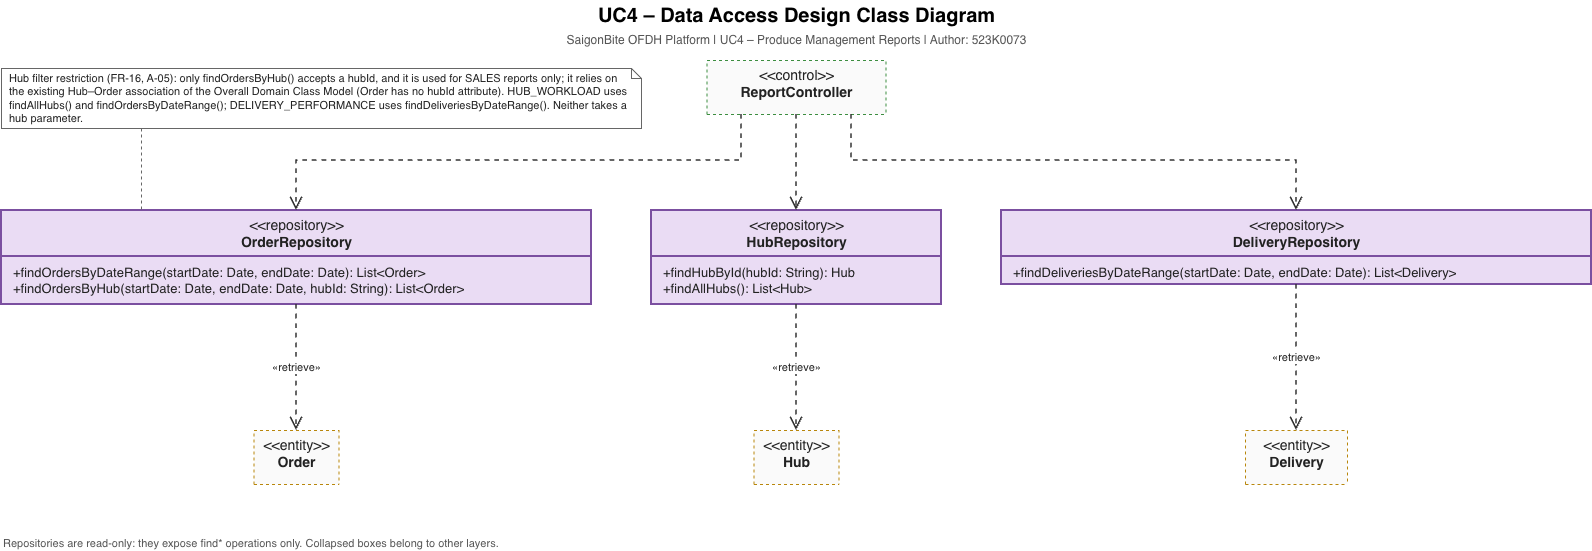

The diagram above was exported from draw.io. Its source (the exported page's mxGraphModel, read from the mxfile embedded in the PNG):
<mxGraphModel dx="1628" dy="800" grid="1" gridSize="10" guides="1" tooltips="1" connect="1" arrows="1" fold="1" page="1" pageScale="1" pageWidth="1710" pageHeight="580" math="0" shadow="0">
  <root>
    <mxCell id="p4-0" />
    <mxCell id="p4-1" parent="p4-0" />
    <mxCell id="p4-11" parent="p4-1" style="text;html=1;align=center;verticalAlign=middle;fontSize=20;" value="&lt;b&gt;UC4 – Data Access Design Class Diagram&lt;/b&gt;" vertex="1">
      <mxGeometry height="30" width="800" x="455" y="10" as="geometry" />
    </mxCell>
    <mxCell id="p4-12" parent="p4-1" style="text;html=1;align=center;verticalAlign=middle;fontSize=12;fontColor=#555555;" value="SaigonBite OFDH Platform | UC4 – Produce Management Reports | Author: 523K0073" vertex="1">
      <mxGeometry height="20" width="800" x="455" y="40" as="geometry" />
    </mxCell>
    <mxCell id="p4-13" parent="p4-1" style="swimlane;html=1;fontStyle=0;align=center;verticalAlign=top;startSize=54;collapsible=0;fillColor=#FAFAFA;strokeColor=#3C8D40;strokeWidth=1;fontSize=14;fontColor=#222222;swimlaneFillColor=#FAFAFA;dashed=1;" value="&amp;lt;&amp;lt;control&amp;gt;&amp;gt;&lt;br&gt;&lt;b&gt;ReportController&lt;/b&gt;" vertex="1">
      <mxGeometry height="54" width="179" x="765.5" y="70" as="geometry" />
    </mxCell>
    <mxCell id="p4-14" parent="p4-1" style="swimlane;html=1;fontStyle=0;align=center;verticalAlign=top;startSize=46;collapsible=0;fillColor=#EADCF4;strokeColor=#7B4FA0;strokeWidth=2;fontSize=14;fontColor=#222222;swimlaneFillColor=#EADCF4;" value="&amp;lt;&amp;lt;repository&amp;gt;&amp;gt;&lt;br&gt;&lt;b&gt;OrderRepository&lt;/b&gt;" vertex="1">
      <mxGeometry height="94" width="590" x="60" y="220" as="geometry" />
    </mxCell>
    <mxCell id="p4-15" parent="p4-14" style="text;html=1;strokeColor=none;fillColor=none;align=left;verticalAlign=top;spacingLeft=10;spacingTop=2;whiteSpace=nowrap;overflow=hidden;fontSize=13;fontColor=#222222;" value="+findOrdersByDateRange(startDate: Date, endDate: Date): List&amp;lt;Order&amp;gt;&lt;br&gt;+findOrdersByHub(startDate: Date, endDate: Date, hubId: String): List&amp;lt;Order&amp;gt;" vertex="1">
      <mxGeometry height="48" width="590" y="46" as="geometry" />
    </mxCell>
    <mxCell id="p4-16" parent="p4-1" style="swimlane;html=1;fontStyle=0;align=center;verticalAlign=top;startSize=46;collapsible=0;fillColor=#EADCF4;strokeColor=#7B4FA0;strokeWidth=2;fontSize=14;fontColor=#222222;swimlaneFillColor=#EADCF4;" value="&amp;lt;&amp;lt;repository&amp;gt;&amp;gt;&lt;br&gt;&lt;b&gt;HubRepository&lt;/b&gt;" vertex="1">
      <mxGeometry height="94" width="290" x="710" y="220" as="geometry" />
    </mxCell>
    <mxCell id="p4-17" parent="p4-16" style="text;html=1;strokeColor=none;fillColor=none;align=left;verticalAlign=top;spacingLeft=10;spacingTop=2;whiteSpace=nowrap;overflow=hidden;fontSize=13;fontColor=#222222;" value="+findHubById(hubId: String): Hub&lt;br&gt;+findAllHubs(): List&amp;lt;Hub&amp;gt;" vertex="1">
      <mxGeometry height="48" width="290" y="46" as="geometry" />
    </mxCell>
    <mxCell id="p4-18" parent="p4-1" style="swimlane;html=1;fontStyle=0;align=center;verticalAlign=top;startSize=46;collapsible=0;fillColor=#EADCF4;strokeColor=#7B4FA0;strokeWidth=2;fontSize=14;fontColor=#222222;swimlaneFillColor=#EADCF4;" value="&amp;lt;&amp;lt;repository&amp;gt;&amp;gt;&lt;br&gt;&lt;b&gt;DeliveryRepository&lt;/b&gt;" vertex="1">
      <mxGeometry height="74" width="590" x="1060" y="220" as="geometry" />
    </mxCell>
    <mxCell id="p4-19" parent="p4-18" style="text;html=1;strokeColor=none;fillColor=none;align=left;verticalAlign=top;spacingLeft=10;spacingTop=2;whiteSpace=nowrap;overflow=hidden;fontSize=13;fontColor=#222222;" value="+findDeliveriesByDateRange(startDate: Date, endDate: Date): List&amp;lt;Delivery&amp;gt;" vertex="1">
      <mxGeometry height="28" width="590" y="46" as="geometry" />
    </mxCell>
    <mxCell id="p4-20" parent="p4-1" style="swimlane;html=1;fontStyle=0;align=center;verticalAlign=top;startSize=54;collapsible=0;fillColor=#FAFAFA;strokeColor=#B8860B;strokeWidth=1;fontSize=14;fontColor=#222222;swimlaneFillColor=#FAFAFA;dashed=1;" value="&amp;lt;&amp;lt;entity&amp;gt;&amp;gt;&lt;br&gt;&lt;b&gt;Order&lt;/b&gt;" vertex="1">
      <mxGeometry height="54" width="85" x="312.5" y="440" as="geometry" />
    </mxCell>
    <mxCell id="p4-21" parent="p4-1" style="swimlane;html=1;fontStyle=0;align=center;verticalAlign=top;startSize=54;collapsible=0;fillColor=#FAFAFA;strokeColor=#B8860B;strokeWidth=1;fontSize=14;fontColor=#222222;swimlaneFillColor=#FAFAFA;dashed=1;" value="&amp;lt;&amp;lt;entity&amp;gt;&amp;gt;&lt;br&gt;&lt;b&gt;Hub&lt;/b&gt;" vertex="1">
      <mxGeometry height="54" width="85" x="812.5" y="440" as="geometry" />
    </mxCell>
    <mxCell id="p4-22" parent="p4-1" style="swimlane;html=1;fontStyle=0;align=center;verticalAlign=top;startSize=54;collapsible=0;fillColor=#FAFAFA;strokeColor=#B8860B;strokeWidth=1;fontSize=14;fontColor=#222222;swimlaneFillColor=#FAFAFA;dashed=1;" value="&amp;lt;&amp;lt;entity&amp;gt;&amp;gt;&lt;br&gt;&lt;b&gt;Delivery&lt;/b&gt;" vertex="1">
      <mxGeometry height="54" width="102" x="1304" y="440" as="geometry" />
    </mxCell>
    <mxCell id="p4-23" edge="1" parent="p4-1" source="p4-13" style="edgeStyle=orthogonalEdgeStyle;rounded=0;html=1;endArrow=open;endFill=0;endSize=10;dashed=1;strokeColor=#333333;strokeWidth=1.6;exitX=0.1927;exitY=1.0000;exitDx=0;exitDy=0;entryX=0.5000;entryY=0.0000;entryDx=0;entryDy=0;" target="p4-14">
      <mxGeometry relative="1" as="geometry">
        <Array as="points">
          <mxPoint x="800" y="170" />
          <mxPoint x="355" y="170" />
        </Array>
      </mxGeometry>
    </mxCell>
    <mxCell id="p4-24" edge="1" parent="p4-1" source="p4-13" style="edgeStyle=orthogonalEdgeStyle;rounded=0;html=1;endArrow=open;endFill=0;endSize=10;dashed=1;strokeColor=#333333;strokeWidth=1.6;exitX=0.5000;exitY=1.0000;exitDx=0;exitDy=0;entryX=0.5000;entryY=0.0000;entryDx=0;entryDy=0;" target="p4-16">
      <mxGeometry relative="1" as="geometry" />
    </mxCell>
    <mxCell id="p4-25" edge="1" parent="p4-1" source="p4-13" style="edgeStyle=orthogonalEdgeStyle;rounded=0;html=1;endArrow=open;endFill=0;endSize=10;dashed=1;strokeColor=#333333;strokeWidth=1.6;exitX=0.8073;exitY=1.0000;exitDx=0;exitDy=0;entryX=0.5000;entryY=0.0000;entryDx=0;entryDy=0;" target="p4-18">
      <mxGeometry relative="1" as="geometry">
        <Array as="points">
          <mxPoint x="910" y="170" />
          <mxPoint x="1355" y="170" />
        </Array>
      </mxGeometry>
    </mxCell>
    <mxCell id="p4-26" edge="1" parent="p4-1" source="p4-14" style="edgeStyle=orthogonalEdgeStyle;rounded=0;html=1;endArrow=open;endFill=0;endSize=10;dashed=1;strokeColor=#333333;strokeWidth=1.6;exitX=0.5000;exitY=1.0000;exitDx=0;exitDy=0;entryX=0.5000;entryY=0.0000;entryDx=0;entryDy=0;" target="p4-20">
      <mxGeometry relative="1" as="geometry" />
    </mxCell>
    <mxCell id="p4-27" edge="1" parent="p4-1" source="p4-16" style="edgeStyle=orthogonalEdgeStyle;rounded=0;html=1;endArrow=open;endFill=0;endSize=10;dashed=1;strokeColor=#333333;strokeWidth=1.6;exitX=0.5000;exitY=1.0000;exitDx=0;exitDy=0;entryX=0.5000;entryY=0.0000;entryDx=0;entryDy=0;" target="p4-21">
      <mxGeometry relative="1" as="geometry" />
    </mxCell>
    <mxCell id="p4-28" edge="1" parent="p4-1" source="p4-18" style="edgeStyle=orthogonalEdgeStyle;rounded=0;html=1;endArrow=open;endFill=0;endSize=10;dashed=1;strokeColor=#333333;strokeWidth=1.6;exitX=0.5000;exitY=1.0000;exitDx=0;exitDy=0;entryX=0.5000;entryY=0.0000;entryDx=0;entryDy=0;" target="p4-22">
      <mxGeometry relative="1" as="geometry" />
    </mxCell>
    <mxCell id="p4-29" parent="p4-1" style="text;html=1;align=center;verticalAlign=middle;fontSize=11;fontColor=#222222;labelBackgroundColor=#FFFFFF;spacing=0;" value="«retrieve»" vertex="1">
      <mxGeometry height="18" width="68.5" x="320.8" y="368" as="geometry" />
    </mxCell>
    <mxCell id="p4-30" parent="p4-1" style="text;html=1;align=center;verticalAlign=middle;fontSize=11;fontColor=#222222;labelBackgroundColor=#FFFFFF;spacing=0;" value="«retrieve»" vertex="1">
      <mxGeometry height="18" width="68.5" x="820.8" y="368" as="geometry" />
    </mxCell>
    <mxCell id="p4-31" parent="p4-1" style="text;html=1;align=center;verticalAlign=middle;fontSize=11;fontColor=#222222;labelBackgroundColor=#FFFFFF;spacing=0;" value="«retrieve»" vertex="1">
      <mxGeometry height="18" width="68.5" x="1320.8" y="358" as="geometry" />
    </mxCell>
    <mxCell id="p4-32" parent="p4-1" style="text;html=1;align=left;verticalAlign=top;fontSize=11;fontColor=#555555;whiteSpace=nowrap;" value="Repositories are read-only: they expose find* operations only. Collapsed boxes belong to other layers." vertex="1">
      <mxGeometry height="18" width="1500" x="60" y="540" as="geometry" />
    </mxCell>
    <mxCell id="p4-33" parent="p4-1" style="shape=note;whiteSpace=wrap;html=1;size=10;fillColor=#FFFFFF;strokeColor=#666666;strokeWidth=1;fontSize=11;fontColor=#222222;align=left;verticalAlign=middle;spacingLeft=6;spacingRight=6;" value="Hub filter restriction (FR-16, A-05): only findOrdersByHub() accepts a hubId, and it is used for SALES reports only; it relies on the existing Hub–Order association of the Overall Domain Class Model (Order has no hubId attribute). HUB_WORKLOAD uses findAllHubs() and findOrdersByDateRange(); DELIVERY_PERFORMANCE uses findDeliveriesByDateRange(). Neither takes a hub parameter." vertex="1">
      <mxGeometry height="60" width="640" x="60" y="78" as="geometry" />
    </mxCell>
    <mxCell id="p4-34" edge="1" parent="p4-1" source="p4-33" style="edgeStyle=orthogonalEdgeStyle;rounded=0;html=1;endArrow=none;strokeColor=#666666;strokeWidth=1;dashed=1;exitX=0.2188;exitY=1.0000;exitDx=0;exitDy=0;entryX=0.2373;entryY=0.0000;entryDx=0;entryDy=0;" target="p4-14">
      <mxGeometry relative="1" as="geometry" />
    </mxCell>
  </root>
</mxGraphModel>